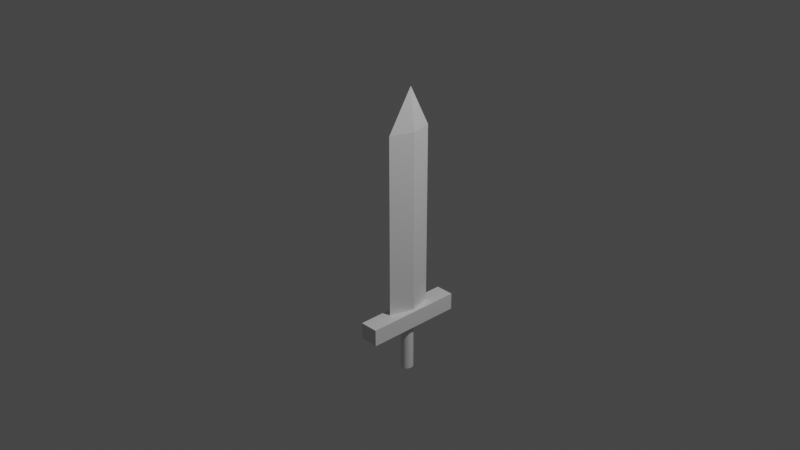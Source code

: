# Source: sword.blend  (saved by Blender 2.93.21; exported with 4.5.12 LTS)
import bpy
from mathutils import Matrix  # noqa: F401  (used for matrix-valued properties, if any)

bpy.ops.wm.read_factory_settings(use_empty=True)
scene = bpy.context.scene
scene.name = 'Scene'

# ---- collections
col_collection = bpy.data.collections.new('Collection'); scene.collection.children.link(col_collection)

# ---- materials (node trees are filled in below, after node groups)
mat_material = bpy.data.materials.new('Material')
mat_material.alpha_threshold = 0.0
mat_material.use_transparent_shadow = False
mat_material.line_color = (0.0, 0.0, 0.0, 1.0)

# ---- material node trees
mat_material.use_nodes = True; mat_material.node_tree.nodes.clear()
_N = mat_material.node_tree.nodes; _L = mat_material.node_tree.links
n0 = _N.new('ShaderNodeOutputMaterial'); n0.name = 'Material Output'; n0.location = (300, 300)
n1 = _N.new('ShaderNodeBsdfPrincipled'); n1.name = 'Principled BSDF'; n1.location = (10, 300)
n1.distribution = 'GGX'
n1.subsurface_method = 'BURLEY'
n1.inputs[2].default_value = 0.4
n1.inputs[3].default_value = 1.45
n1.inputs[27].default_value = (0.0, 0.0, 0.0, 1.0)
n1.inputs[28].default_value = 1.0
_L.new(n1.outputs[0], n0.inputs[0])
n0.is_active_output = True

# ---- world
world_world = bpy.data.worlds.new('World'); scene.world = world_world
world_world.use_nodes = True; world_world.node_tree.nodes.clear()
_N = world_world.node_tree.nodes; _L = world_world.node_tree.links
n0 = _N.new('ShaderNodeOutputWorld'); n0.name = 'World Output'; n0.location = (300, 300)
n1 = _N.new('ShaderNodeBackground'); n1.name = 'Background'; n1.location = (10, 300)
n1.inputs[0].default_value = (0.05088, 0.05088, 0.05088, 1.0)
_L.new(n1.outputs[0], n0.inputs[0])
n0.is_active_output = True
world_world.color = (0.05088, 0.05088, 0.05088)
world_world.use_sun_shadow = False
world_world.sun_shadow_jitter_overblur = 0.0

# ---- cameras
cam_camera = bpy.data.cameras.new('Camera')
cam_camera.clip_end = 100.0
cam_camera.ortho_scale = 7.314

# ---- lights
light_light = bpy.data.lights.new('Light', 'POINT')
light_light.transmission_factor = 0.0
light_light.energy = 1000.0
light_light.shadow_soft_size = 0.1
light_light.shadow_maximum_resolution = 0.006
light_light.use_absolute_resolution = True

# ---- meshes
me_cube = bpy.data.meshes.new('Cube')
me_cube.from_pydata([(0.1457, 0.25, 1.0), (0.1457, 0.25, -1.0), (0.1258, -0.25, 1.0), (0.1258, -0.25, -1.0), (0.1448, 0.25, 1.0), (0.1448, 0.25, -1.0), (0.1288, -0.25, 1.0), (0.1288, -0.25, -1.0), (0.06897, 0.01557, -0.9997), (0.1606, 0.0, 1.456), (0.1604, 0.0, 1.456), (0.215, 0.0, -1.0), (0.215, 0.0, 1.0), (0.06897, 0.01557, 1.0), (0.1604, 0.0, 1.456), (0.04271, -0.5591, -1.166), (0.04271, -0.5591, -0.9816), (0.04271, 0.532, -1.166), (0.04271, 0.532, -0.9816), (0.2467, -0.5591, -1.166), (0.2467, -0.5591, -0.9816), (0.2467, 0.532, -1.166), (0.2467, 0.532, -0.9816), (0.131, 0.06119, -1.166), (0.131, 0.06119, -1.699), (0.1184, 0.05985, -1.166), (0.1184, 0.05985, -1.699), (0.1063, 0.05587, -1.166), (0.1063, 0.05587, -1.699), (0.09516, 0.04942, -1.166), (0.09516, 0.04942, -1.699), (0.08539, 0.04074, -1.166), (0.08539, 0.04074, -1.699), (0.07737, 0.03016, -1.166), (0.07737, 0.03016, -1.699), (0.07141, 0.01809, -1.166), (0.07141, 0.01809, -1.699), (0.06774, 0.004995, -1.166), (0.06774, 0.004995, -1.699), (0.06651, -0.008624, -1.166), (0.06651, -0.008624, -1.699), (0.06774, -0.02224, -1.166), (0.06774, -0.02224, -1.699), (0.07141, -0.03534, -1.166), (0.07141, -0.03534, -1.699), (0.07737, -0.04741, -1.166), (0.07737, -0.04741, -1.699), (0.08539, -0.05799, -1.166), (0.08539, -0.05799, -1.699), (0.09516, -0.06667, -1.166), (0.09516, -0.06667, -1.699), (0.1063, -0.07312, -1.166), (0.1063, -0.07312, -1.699), (0.1184, -0.07709, -1.166), (0.1184, -0.07709, -1.699), (0.131, -0.07844, -1.166), (0.131, -0.07844, -1.699), (0.1436, -0.07709, -1.166), (0.1436, -0.07709, -1.699), (0.1557, -0.07312, -1.166), (0.1557, -0.07312, -1.699), (0.1668, -0.06667, -1.166), (0.1668, -0.06667, -1.699), (0.1766, -0.05799, -1.166), (0.1766, -0.05799, -1.699), (0.1846, -0.04741, -1.166), (0.1846, -0.04741, -1.699), (0.1906, -0.03534, -1.166), (0.1906, -0.03534, -1.699), (0.1942, -0.02224, -1.166), (0.1942, -0.02224, -1.699), (0.1955, -0.008624, -1.166), (0.1955, -0.008624, -1.699), (0.1942, 0.004995, -1.166), (0.1942, 0.004995, -1.699), (0.1906, 0.01809, -1.166), (0.1906, 0.01809, -1.699), (0.1846, 0.03016, -1.166), (0.1846, 0.03016, -1.699), (0.1766, 0.04074, -1.166), (0.1766, 0.04074, -1.699), (0.1668, 0.04942, -1.166), (0.1668, 0.04942, -1.699), (0.1557, 0.05587, -1.166), (0.1557, 0.05587, -1.699), (0.1436, 0.05985, -1.166), (0.1436, 0.05985, -1.699)], [], [(9, 10, 6, 2), (3, 2, 6, 7), (8, 13, 4, 5), (8, 11, 3, 7), (11, 12, 2, 3), (5, 4, 0, 1), (1, 0, 12, 11), (5, 1, 11, 8), (7, 6, 13, 8), (0, 4, 10, 9), (12, 0, 9), (2, 12, 9), (4, 13, 10), (13, 6, 10), (15, 16, 18, 17), (17, 18, 22, 21), (21, 22, 20, 19), (19, 20, 16, 15), (17, 21, 19, 15), (22, 18, 16, 20), (23, 24, 26, 25), (25, 26, 28, 27), (27, 28, 30, 29), (29, 30, 32, 31), (31, 32, 34, 33), (33, 34, 36, 35), (35, 36, 38, 37), (37, 38, 40, 39), (39, 40, 42, 41), (41, 42, 44, 43), (43, 44, 46, 45), (45, 46, 48, 47), (47, 48, 50, 49), (49, 50, 52, 51), (51, 52, 54, 53), (53, 54, 56, 55), (55, 56, 58, 57), (57, 58, 60, 59), (59, 60, 62, 61), (61, 62, 64, 63), (63, 64, 66, 65), (65, 66, 68, 67), (67, 68, 70, 69), (69, 70, 72, 71), (71, 72, 74, 73), (73, 74, 76, 75), (75, 76, 78, 77), (77, 78, 80, 79), (79, 80, 82, 81), (81, 82, 84, 83), (26, 24, 86, 84, 82, 80, 78, 76, 74, 72, 70, 68, 66, 64, 62, 60, 58, 56, 54, 52, 50, 48, 46, 44, 42, 40, 38, 36, 34, 32, 30, 28), (83, 84, 86, 85), (85, 86, 24, 23), (23, 25, 27, 29, 31, 33, 35, 37, 39, 41, 43, 45, 47, 49, 51, 53, 55, 57, 59, 61, 63, 65, 67, 69, 71, 73, 75, 77, 79, 81, 83, 85)])
_uv = me_cube.uv_layers.new(name='UVMap')
_uv.uv.foreach_set('vector', [0.625, 0.625, 0.875, 0.625, 0.875, 0.75, 0.625, 0.75, 0.375, 0.75, 0.625, 0.75, 0.625, 1.0, 0.375, 1.0, 0.375, 0.125, 0.5786, 0.125, 0.625, 0.25, 0.375, 0.25, 0.125, 0.625, 0.375, 0.625, 0.375, 0.75, 0.125, 0.75, 0.375, 0.625, 0.5786, 0.625, 0.625, 0.75, 0.375, 0.75, 0.375, 0.25, 0.625, 0.25, 0.625, 0.5, 0.375, 0.5, 0.375, 0.5, 0.625, 0.5, 0.5786, 0.625, 0.375, 0.625, 0.125, 0.5, 0.375, 0.5, 0.375, 0.625, 0.125, 0.625, 0.375, 0.0, 0.625, 0.0, 0.5786, 0.125, 0.375, 0.125, 0.625, 0.5, 0.875, 0.5, 0.875, 0.625, 0.625, 0.625, 0.5786, 0.625, 0.625, 0.5, 0.625, 0.625, 0.625, 0.75, 0.5786, 0.625, 0.625, 0.625, 0.625, 0.25, 0.5786, 0.125, 0.625, 0.125, 0.5786, 0.125, 0.625, 0.0, 0.625, 0.125, 0.375, 0.0, 0.625, 0.0, 0.625, 0.25, 0.375, 0.25, 0.375, 0.25, 0.625, 0.25, 0.625, 0.5, 0.375, 0.5, 0.375, 0.5, 0.625, 0.5, 0.625, 0.75, 0.375, 0.75, 0.375, 0.75, 0.625, 0.75, 0.625, 1.0, 0.375, 1.0, 0.125, 0.5, 0.375, 0.5, 0.375, 0.75, 0.125, 0.75, 0.625, 0.5, 0.875, 0.5, 0.875, 0.75, 0.625, 0.75, 1.0, 0.5, 1.0, 1.0, 0.9688, 1.0, 0.9688, 0.5, 0.9688, 0.5, 0.9688, 1.0, 0.9375, 1.0, 0.9375, 0.5, 0.9375, 0.5, 0.9375, 1.0, 0.9062, 1.0, 0.9062, 0.5, 0.9062, 0.5, 0.9062, 1.0, 0.875, 1.0, 0.875, 0.5, 0.875, 0.5, 0.875, 1.0, 0.8438, 1.0, 0.8438, 0.5, 0.8438, 0.5, 0.8438, 1.0, 0.8125, 1.0, 0.8125, 0.5, 0.8125, 0.5, 0.8125, 1.0, 0.7812, 1.0, 0.7812, 0.5, 0.7812, 0.5, 0.7812, 1.0, 0.75, 1.0, 0.75, 0.5, 0.75, 0.5, 0.75, 1.0, 0.7188, 1.0, 0.7188, 0.5, 0.7188, 0.5, 0.7188, 1.0, 0.6875, 1.0, 0.6875, 0.5, 0.6875, 0.5, 0.6875, 1.0, 0.6562, 1.0, 0.6562, 0.5, 0.6562, 0.5, 0.6562, 1.0, 0.625, 1.0, 0.625, 0.5, 0.625, 0.5, 0.625, 1.0, 0.5938, 1.0, 0.5938, 0.5, 0.5938, 0.5, 0.5938, 1.0, 0.5625, 1.0, 0.5625, 0.5, 0.5625, 0.5, 0.5625, 1.0, 0.5312, 1.0, 0.5312, 0.5, 0.5312, 0.5, 0.5312, 1.0, 0.5, 1.0, 0.5, 0.5, 0.5, 0.5, 0.5, 1.0, 0.4688, 1.0, 0.4688, 0.5, 0.4688, 0.5, 0.4688, 1.0, 0.4375, 1.0, 0.4375, 0.5, 0.4375, 0.5, 0.4375, 1.0, 0.4062, 1.0, 0.4062, 0.5, 0.4062, 0.5, 0.4062, 1.0, 0.375, 1.0, 0.375, 0.5, 0.375, 0.5, 0.375, 1.0, 0.3438, 1.0, 0.3438, 0.5, 0.3438, 0.5, 0.3438, 1.0, 0.3125, 1.0, 0.3125, 0.5, 0.3125, 0.5, 0.3125, 1.0, 0.2812, 1.0, 0.2812, 0.5, 0.2812, 0.5, 0.2812, 1.0, 0.25, 1.0, 0.25, 0.5, 0.25, 0.5, 0.25, 1.0, 0.2188, 1.0, 0.2188, 0.5, 0.2188, 0.5, 0.2188, 1.0, 0.1875, 1.0, 0.1875, 0.5, 0.1875, 0.5, 0.1875, 1.0, 0.1562, 1.0, 0.1562, 0.5, 0.1562, 0.5, 0.1562, 1.0, 0.125, 1.0, 0.125, 0.5, 0.125, 0.5, 0.125, 1.0, 0.09375, 1.0, 0.09375, 0.5, 0.09375, 0.5, 0.09375, 1.0, 0.0625, 1.0, 0.0625, 0.5, 0.2968, 0.4854, 0.25, 0.49, 0.2032, 0.4854, 0.1582, 0.4717, 0.1167, 0.4496, 0.08029, 0.4197, 0.05045, 0.3833, 0.02827, 0.3418, 0.01461, 0.2968, 0.01, 0.25, 0.01461, 0.2032, 0.02827, 0.1582, 0.05045, 0.1167, 0.08029, 0.08029, 0.1167, 0.05045, 0.1582, 0.02827, 0.2032, 0.01461, 0.25, 0.01, 0.2968, 0.01461, 0.3418, 0.02827, 0.3833, 0.05045, 0.4197, 0.08029, 0.4496, 0.1167, 0.4717, 0.1582, 0.4854, 0.2032, 0.49, 0.25, 0.4854, 0.2968, 0.4717, 0.3418, 0.4496, 0.3833, 0.4197, 0.4197, 0.3833, 0.4496, 0.3418, 0.4717, 0.0625, 0.5, 0.0625, 1.0, 0.03125, 1.0, 0.03125, 0.5, 0.03125, 0.5, 0.03125, 1.0, 0.0, 1.0, 0.0, 0.5, 0.75, 0.49, 0.7968, 0.4854, 0.8418, 0.4717, 0.8833, 0.4496, 0.9197, 0.4197, 0.9496, 0.3833, 0.9717, 0.3418, 0.9854, 0.2968, 0.99, 0.25, 0.9854, 0.2032, 0.9717, 0.1582, 0.9496, 0.1167, 0.9197, 0.08029, 0.8833, 0.05045, 0.8418, 0.02827, 0.7968, 0.01461, 0.75, 0.01, 0.7032, 0.01461, 0.6582, 0.02827, 0.6167, 0.05045, 0.5803, 0.08029, 0.5504, 0.1167, 0.5283, 0.1582, 0.5146, 0.2032, 0.51, 0.25, 0.5146, 0.2968, 0.5283, 0.3418, 0.5504, 0.3833, 0.5803, 0.4197, 0.6167, 0.4496, 0.6582, 0.4717, 0.7032, 0.4854])
me_cube.materials.append(mat_material)
me_cube.use_remesh_preserve_volume = False
me_cube.use_remesh_preserve_attributes = False
me_cube.use_mirror_vertex_groups = False
me_cube.update()

# ---- objects
ob_cube = bpy.data.objects.new('Cube', me_cube)
ob_light = bpy.data.objects.new('Light', light_light)
ob_camera = bpy.data.objects.new('Camera', cam_camera)

# ---- transforms, parenting, visibility, modifiers, constraints
ob_cube.location = (0.0, 0.0, 0.0)
ob_cube.lock_rotations_4d = False
ob_cube.empty_display_type = 'ARROWS'
ob_cube.lineart.crease_threshold = 0.0
ob_light.location = (4.076, 1.005, 5.904)
ob_light.rotation_euler = (0.6503, 0.05522, 1.866)
ob_light.lock_rotations_4d = False
ob_light.empty_display_type = 'ARROWS'
ob_light.color = (0.0, 0.0, 0.0, 0.0)
ob_light.lineart.crease_threshold = 0.0
ob_camera.location = (7.359, -6.926, 4.958)
ob_camera.rotation_euler = (1.109, 0.0, 0.8149)
ob_camera.lock_rotations_4d = False
ob_camera.empty_display_type = 'ARROWS'
ob_camera.color = (0.0, 0.0, 0.0, 0.0)
ob_camera.display_type = 'WIRE'
ob_camera.lineart.crease_threshold = 0.0

# ---- collection membership
col_collection.objects.link(ob_cube)
col_collection.objects.link(ob_light)
col_collection.objects.link(ob_camera)

# ---- scene / render settings (as saved in the file)
scene.camera = ob_camera
scene.frame_start = 1; scene.frame_end = 250; scene.frame_set(1)
scene.render.engine = 'BLENDER_EEVEE_NEXT'
scene.cycles.use_denoising = False
scene.cycles.samples = 128
scene.cycles.sampling_pattern = 'TABULATED_SOBOL'
scene.cycles.use_adaptive_sampling = False
scene.cycles.use_light_tree = False
scene.view_settings.view_transform = 'Filmic'
bpy.context.view_layer.update()
